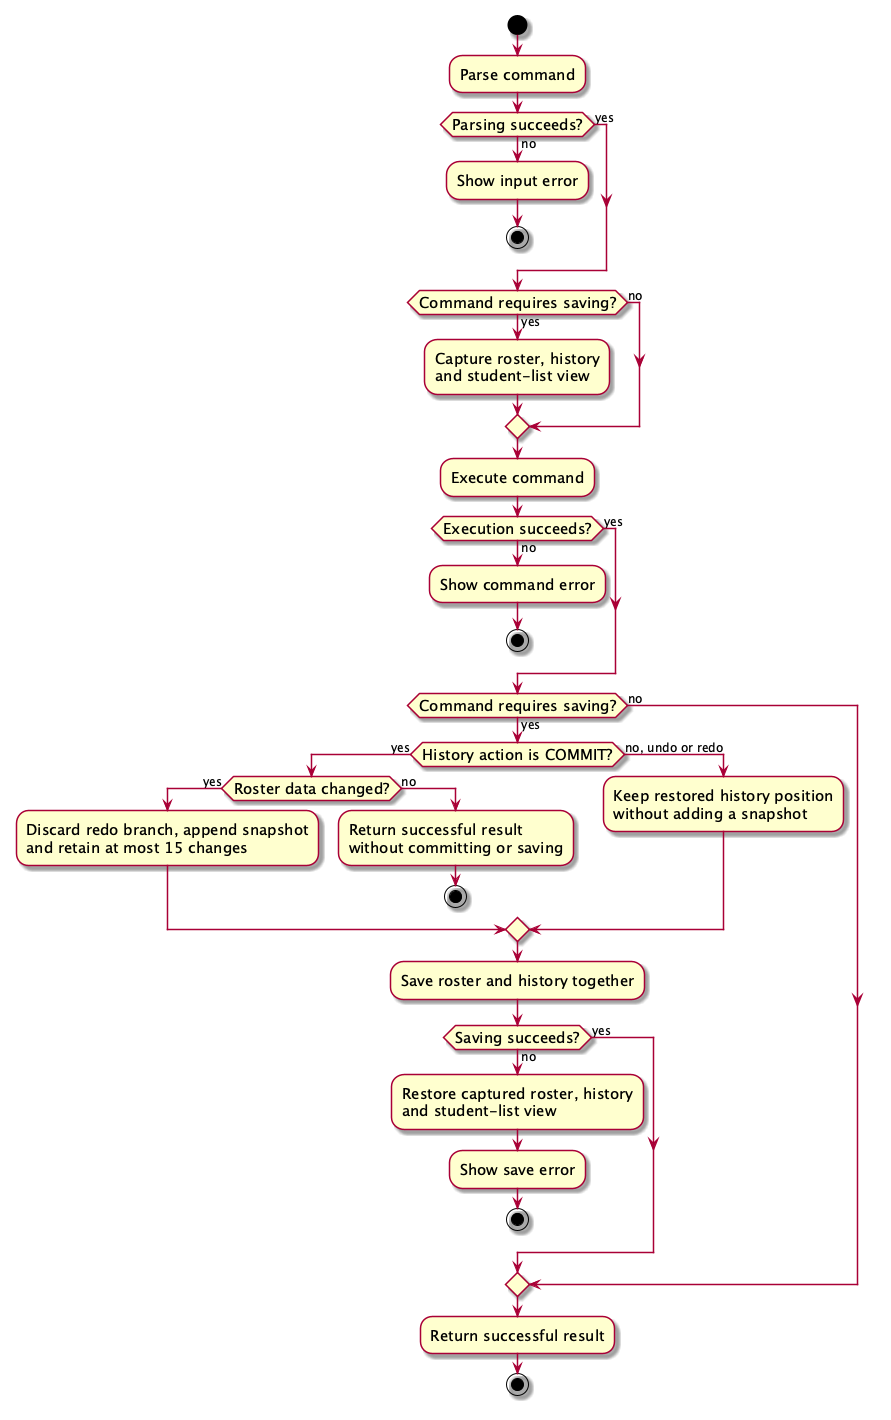

The diagram above was rendered by PlantUML. Its source (embedded in the PNG):
@startuml
skin rose
skinparam ActivityFontSize 15
skinparam ArrowFontSize 12
start
:Parse command;
if (Parsing succeeds?) then (yes)
else (no)
    :Show input error;
    stop
endif
if (Command requires saving?) then (yes)
    :Capture roster, history
and student-list view;
else (no)
endif
:Execute command;
if (Execution succeeds?) then (yes)
else (no)
    :Show command error;
    stop
endif
if (Command requires saving?) then (yes)
    if (History action is COMMIT?) then (yes)
        if (Roster data changed?) then (yes)
            :Discard redo branch, append snapshot
and retain at most 15 changes;
        else (no)
            :Return successful result
without committing or saving;
            stop
        endif
    else (no, undo or redo)
        :Keep restored history position
without adding a snapshot;
    endif
    :Save roster and history together;
    if (Saving succeeds?) then (yes)
    else (no)
        :Restore captured roster, history
and student-list view;
        :Show save error;
        stop
    endif
else (no)
endif
:Return successful result;
stop
@enduml